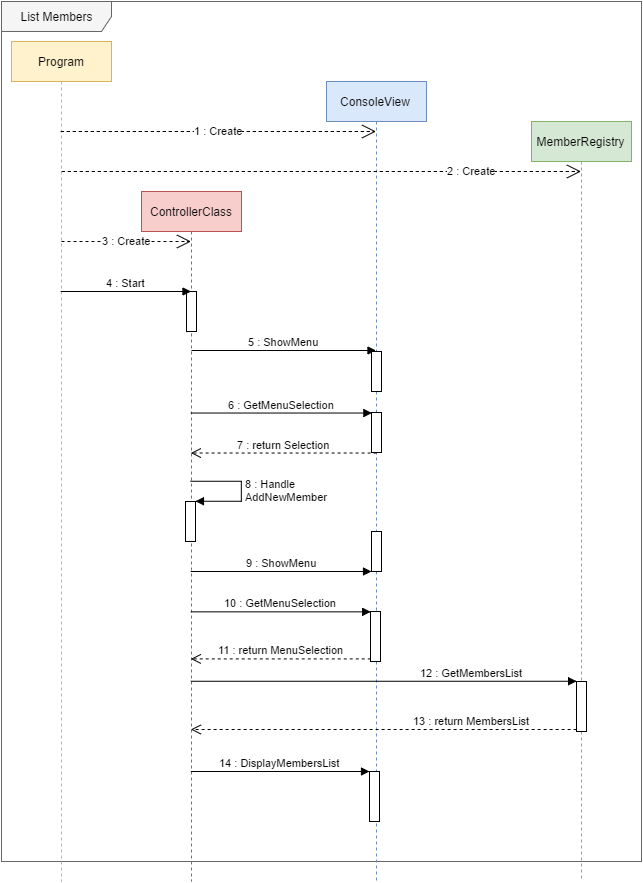

The diagram above was exported from draw.io. Its source (the exported page's mxGraphModel, read from the mxfile embedded in the PNG):
<mxGraphModel dx="929" dy="572" grid="1" gridSize="10" guides="1" tooltips="1" connect="1" arrows="1" fold="1" page="1" pageScale="1" pageWidth="826" pageHeight="1169" background="#ffffff" math="0" shadow="0">
  <root>
    <mxCell id="0" />
    <mxCell id="1" parent="0" />
    <mxCell id="49148a4543eddf2c-1" value="List Members" style="shape=umlFrame;whiteSpace=wrap;html=1;width=110;height=30;fillColor=#f5f5f5;strokeColor=#666666;" vertex="1" parent="1">
      <mxGeometry x="50" width="640" height="860" as="geometry" />
    </mxCell>
    <mxCell id="49148a4543eddf2c-2" value="Program" style="shape=umlLifeline;perimeter=lifelinePerimeter;whiteSpace=wrap;html=1;container=1;collapsible=0;recursiveResize=0;outlineConnect=0;fillColor=#fff2cc;strokeColor=#d6b656;" vertex="1" parent="1">
      <mxGeometry x="60" y="40" width="100" height="840" as="geometry" />
    </mxCell>
    <mxCell id="49148a4543eddf2c-11" value="3 : Create" style="endArrow=open;endSize=12;dashed=1;html=1;" edge="1" parent="49148a4543eddf2c-2" target="49148a4543eddf2c-3">
      <mxGeometry width="160" relative="1" as="geometry">
        <mxPoint x="50" y="200" as="sourcePoint" />
        <mxPoint x="210" y="200" as="targetPoint" />
      </mxGeometry>
    </mxCell>
    <mxCell id="49148a4543eddf2c-3" value="ControllerClass" style="shape=umlLifeline;perimeter=lifelinePerimeter;whiteSpace=wrap;html=1;container=1;collapsible=0;recursiveResize=0;outlineConnect=0;fillColor=#f8cecc;strokeColor=#b85450;" vertex="1" parent="1">
      <mxGeometry x="190" y="190" width="100" height="690" as="geometry" />
    </mxCell>
    <mxCell id="49148a4543eddf2c-13" value="" style="html=1;points=[];perimeter=orthogonalPerimeter;" vertex="1" parent="49148a4543eddf2c-3">
      <mxGeometry x="45" y="100" width="10" height="40" as="geometry" />
    </mxCell>
    <mxCell id="49148a4543eddf2c-15" value="5 : ShowMenu" style="html=1;verticalAlign=bottom;endArrow=block;" edge="1" parent="49148a4543eddf2c-3" target="49148a4543eddf2c-4">
      <mxGeometry width="80" relative="1" as="geometry">
        <mxPoint x="50" y="159" as="sourcePoint" />
        <mxPoint x="130" y="160" as="targetPoint" />
      </mxGeometry>
    </mxCell>
    <mxCell id="49148a4543eddf2c-22" value="" style="html=1;points=[];perimeter=orthogonalPerimeter;" vertex="1" parent="49148a4543eddf2c-3">
      <mxGeometry x="44" y="310" width="10" height="40" as="geometry" />
    </mxCell>
    <mxCell id="49148a4543eddf2c-23" value="&lt;span&gt;8 : Handle&lt;/span&gt;&lt;div&gt;&lt;span&gt;AddNewMember&lt;/span&gt;&lt;/div&gt;" style="edgeStyle=orthogonalEdgeStyle;html=1;align=left;spacingLeft=2;endArrow=block;rounded=0;entryX=1;entryY=0;" edge="1" target="49148a4543eddf2c-22" parent="49148a4543eddf2c-3">
      <mxGeometry relative="1" as="geometry">
        <mxPoint x="49" y="290" as="sourcePoint" />
        <Array as="points">
          <mxPoint x="100" y="290" />
          <mxPoint x="100" y="310" />
        </Array>
      </mxGeometry>
    </mxCell>
    <mxCell id="49148a4543eddf2c-4" value="ConsoleView" style="shape=umlLifeline;perimeter=lifelinePerimeter;whiteSpace=wrap;html=1;container=1;collapsible=0;recursiveResize=0;outlineConnect=0;fillColor=#dae8fc;strokeColor=#6c8ebf;" vertex="1" parent="1">
      <mxGeometry x="375" y="80" width="100" height="800" as="geometry" />
    </mxCell>
    <mxCell id="49148a4543eddf2c-16" value="" style="html=1;points=[];perimeter=orthogonalPerimeter;" vertex="1" parent="49148a4543eddf2c-4">
      <mxGeometry x="45" y="270" width="10" height="40" as="geometry" />
    </mxCell>
    <mxCell id="49148a4543eddf2c-24" value="" style="html=1;points=[];perimeter=orthogonalPerimeter;" vertex="1" parent="49148a4543eddf2c-4">
      <mxGeometry x="45" y="450" width="10" height="40" as="geometry" />
    </mxCell>
    <mxCell id="49148a4543eddf2c-18" value="" style="html=1;points=[];perimeter=orthogonalPerimeter;" vertex="1" parent="49148a4543eddf2c-4">
      <mxGeometry x="45" y="331" width="10" height="40" as="geometry" />
    </mxCell>
    <mxCell id="49148a4543eddf2c-47" value="" style="html=1;points=[];perimeter=orthogonalPerimeter;" vertex="1" parent="49148a4543eddf2c-4">
      <mxGeometry x="44" y="530" width="10" height="50" as="geometry" />
    </mxCell>
    <mxCell id="49148a4543eddf2c-53" value="" style="html=1;points=[];perimeter=orthogonalPerimeter;" vertex="1" parent="49148a4543eddf2c-4">
      <mxGeometry x="43" y="690" width="10" height="50" as="geometry" />
    </mxCell>
    <mxCell id="49148a4543eddf2c-6" value="MemberRegistry" style="shape=umlLifeline;perimeter=lifelinePerimeter;whiteSpace=wrap;html=1;container=1;collapsible=0;recursiveResize=0;outlineConnect=0;fillColor=#d5e8d4;strokeColor=#82b366;" vertex="1" parent="1">
      <mxGeometry x="580" y="120" width="100" height="760" as="geometry" />
    </mxCell>
    <mxCell id="49148a4543eddf2c-50" value="" style="html=1;points=[];perimeter=orthogonalPerimeter;" vertex="1" parent="49148a4543eddf2c-6">
      <mxGeometry x="45" y="560" width="10" height="50" as="geometry" />
    </mxCell>
    <mxCell id="49148a4543eddf2c-8" value="1 : Create" style="endArrow=open;endSize=12;dashed=1;html=1;" edge="1" parent="1" source="49148a4543eddf2c-2" target="49148a4543eddf2c-4">
      <mxGeometry width="160" relative="1" as="geometry">
        <mxPoint x="110" y="100" as="sourcePoint" />
        <mxPoint x="310" y="100" as="targetPoint" />
        <Array as="points">
          <mxPoint x="280" y="130" />
        </Array>
      </mxGeometry>
    </mxCell>
    <mxCell id="49148a4543eddf2c-9" value="2 : Create" style="endArrow=open;endSize=12;dashed=1;html=1;" edge="1" parent="1" target="49148a4543eddf2c-6">
      <mxGeometry width="160" as="geometry">
        <mxPoint x="110.32352941176464" y="169.9999999999999" as="sourcePoint" />
        <mxPoint x="370.5" y="169.9999999999999" as="targetPoint" />
        <Array as="points">
          <mxPoint x="281" y="170" />
        </Array>
        <mxPoint x="150" as="offset" />
      </mxGeometry>
    </mxCell>
    <mxCell id="49148a4543eddf2c-12" value="4 : Start" style="html=1;verticalAlign=bottom;endArrow=block;" edge="1" parent="1" source="49148a4543eddf2c-2" target="49148a4543eddf2c-3">
      <mxGeometry width="80" relative="1" as="geometry">
        <mxPoint x="110" y="280" as="sourcePoint" />
        <mxPoint x="190" y="280" as="targetPoint" />
        <Array as="points">
          <mxPoint x="170" y="290" />
        </Array>
      </mxGeometry>
    </mxCell>
    <mxCell id="49148a4543eddf2c-17" value="6 : GetMenuSelection" style="html=1;verticalAlign=bottom;endArrow=block;entryX=0;entryY=0.004;entryPerimeter=0;" edge="1" parent="1" source="49148a4543eddf2c-3" target="49148a4543eddf2c-18">
      <mxGeometry x="240" y="411" width="80" as="geometry">
        <mxPoint x="240" y="411" as="sourcePoint" />
        <mxPoint x="367.47058823529414" y="411.17647058823536" as="targetPoint" />
      </mxGeometry>
    </mxCell>
    <mxCell id="49148a4543eddf2c-19" value="7 : return Selection" style="html=1;verticalAlign=bottom;endArrow=open;dashed=1;endSize=8;exitX=0.482;exitY=1.023;exitPerimeter=0;" edge="1" parent="1" source="49148a4543eddf2c-18" target="49148a4543eddf2c-3">
      <mxGeometry relative="1" as="geometry">
        <mxPoint x="370" y="460" as="sourcePoint" />
        <mxPoint x="290" y="460" as="targetPoint" />
      </mxGeometry>
    </mxCell>
    <mxCell id="49148a4543eddf2c-25" value="9 : ShowMenu" style="html=1;verticalAlign=bottom;startArrow=none;endArrow=block;startSize=8;startFill=0;" edge="1" target="49148a4543eddf2c-24" parent="1" source="49148a4543eddf2c-3">
      <mxGeometry relative="1" as="geometry">
        <mxPoint x="305" y="560" as="sourcePoint" />
        <Array as="points">
          <mxPoint x="370" y="570" />
        </Array>
      </mxGeometry>
    </mxCell>
    <mxCell id="49148a4543eddf2c-48" value="10 : GetMenuSelection" style="html=1;verticalAlign=bottom;endArrow=block;entryX=0;entryY=0;" edge="1" target="49148a4543eddf2c-47" parent="1" source="49148a4543eddf2c-3">
      <mxGeometry relative="1" as="geometry">
        <mxPoint x="349" y="610" as="sourcePoint" />
      </mxGeometry>
    </mxCell>
    <mxCell id="49148a4543eddf2c-49" value="11 : return MenuSelection" style="html=1;verticalAlign=bottom;endArrow=open;dashed=1;endSize=8;exitX=0;exitY=0.95;" edge="1" source="49148a4543eddf2c-47" parent="1" target="49148a4543eddf2c-3">
      <mxGeometry relative="1" as="geometry">
        <mxPoint x="349" y="686" as="targetPoint" />
      </mxGeometry>
    </mxCell>
    <mxCell id="49148a4543eddf2c-51" value="12 : GetMembersList" style="html=1;verticalAlign=bottom;endArrow=block;entryX=0;entryY=0;" edge="1" target="49148a4543eddf2c-50" parent="1" source="49148a4543eddf2c-3">
      <mxGeometry x="0.4551" relative="1" as="geometry">
        <mxPoint x="555" y="680" as="sourcePoint" />
        <mxPoint as="offset" />
      </mxGeometry>
    </mxCell>
    <mxCell id="49148a4543eddf2c-52" value="13 : return MembersList" style="html=1;verticalAlign=bottom;endArrow=open;dashed=1;endSize=8;exitX=0;exitY=0.95;" edge="1" source="49148a4543eddf2c-50" parent="1" target="49148a4543eddf2c-3">
      <mxGeometry x="-0.4551" relative="1" as="geometry">
        <mxPoint x="555" y="756" as="targetPoint" />
        <mxPoint as="offset" />
      </mxGeometry>
    </mxCell>
    <mxCell id="49148a4543eddf2c-54" value="14 : DisplayMembersList" style="html=1;verticalAlign=bottom;startArrow=none;endArrow=block;startSize=8;startFill=0;" edge="1" target="49148a4543eddf2c-53" parent="1" source="49148a4543eddf2c-3">
      <mxGeometry relative="1" as="geometry">
        <mxPoint x="358" y="770" as="sourcePoint" />
      </mxGeometry>
    </mxCell>
  </root>
</mxGraphModel>